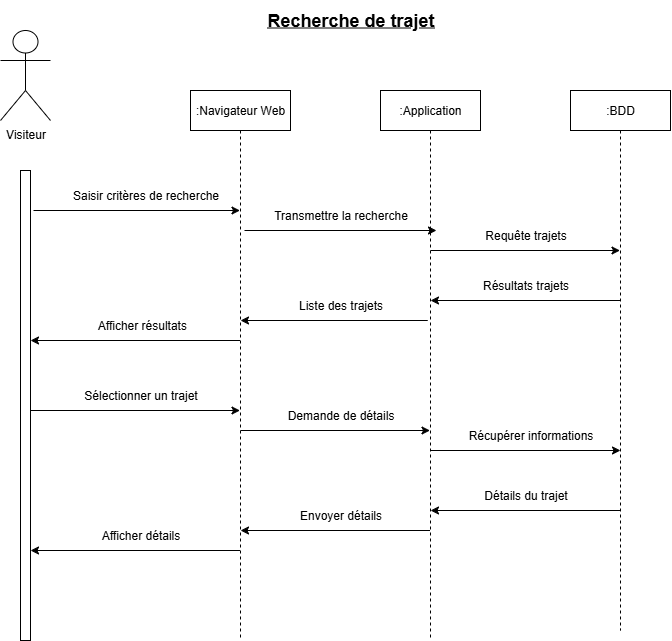

The diagram above was exported from draw.io. Its source (the exported page's mxGraphModel, read from the mxfile embedded in the PNG):
<mxGraphModel dx="1546" dy="850" grid="1" gridSize="10" guides="1" tooltips="1" connect="1" arrows="1" fold="1" page="1" pageScale="1" pageWidth="827" pageHeight="1169" math="0" shadow="0">
  <root>
    <mxCell id="0" />
    <mxCell id="1" parent="0" />
    <mxCell id="u08mMgwyORJ66Q_X4Kih-1" value="Visiteur" style="shape=umlActor;verticalLabelPosition=bottom;verticalAlign=top;html=1;outlineConnect=0;" parent="1" vertex="1">
      <mxGeometry x="40" y="40" width="50" height="90" as="geometry" />
    </mxCell>
    <mxCell id="u08mMgwyORJ66Q_X4Kih-4" value="" style="html=1;points=[[0,0,0,0,5],[0,1,0,0,-5],[1,0,0,0,5],[1,1,0,0,-5]];perimeter=orthogonalPerimeter;outlineConnect=0;targetShapes=umlLifeline;portConstraint=eastwest;newEdgeStyle={&quot;curved&quot;:0,&quot;rounded&quot;:0};" parent="1" vertex="1">
      <mxGeometry x="60" y="180" width="10" height="470" as="geometry" />
    </mxCell>
    <mxCell id="u08mMgwyORJ66Q_X4Kih-6" value="Saisir critères de recherche" style="text;html=1;align=center;verticalAlign=middle;resizable=0;points=[];autosize=1;strokeColor=none;fillColor=none;" parent="1" vertex="1">
      <mxGeometry x="100" y="190" width="170" height="30" as="geometry" />
    </mxCell>
    <mxCell id="u08mMgwyORJ66Q_X4Kih-7" value=":Navigateur&amp;nbsp;&lt;span style=&quot;background-color: transparent; color: light-dark(rgb(0, 0, 0), rgb(255, 255, 255));&quot;&gt;Web&lt;/span&gt;" style="shape=umlLifeline;perimeter=lifelinePerimeter;whiteSpace=wrap;html=1;container=1;dropTarget=0;collapsible=0;recursiveResize=0;outlineConnect=0;portConstraint=eastwest;newEdgeStyle={&quot;curved&quot;:0,&quot;rounded&quot;:0};" parent="1" vertex="1">
      <mxGeometry x="230" y="100" width="100" height="550" as="geometry" />
    </mxCell>
    <mxCell id="u08mMgwyORJ66Q_X4Kih-8" value=":Application" style="shape=umlLifeline;perimeter=lifelinePerimeter;whiteSpace=wrap;html=1;container=1;dropTarget=0;collapsible=0;recursiveResize=0;outlineConnect=0;portConstraint=eastwest;newEdgeStyle={&quot;curved&quot;:0,&quot;rounded&quot;:0};" parent="1" vertex="1">
      <mxGeometry x="420" y="100" width="100" height="550" as="geometry" />
    </mxCell>
    <mxCell id="u08mMgwyORJ66Q_X4Kih-12" value="Transmettre la recherche" style="text;html=1;align=center;verticalAlign=middle;resizable=0;points=[];autosize=1;strokeColor=none;fillColor=none;" parent="1" vertex="1">
      <mxGeometry x="300" y="210" width="160" height="30" as="geometry" />
    </mxCell>
    <mxCell id="u08mMgwyORJ66Q_X4Kih-13" value="Requête trajets" style="text;html=1;align=center;verticalAlign=middle;resizable=0;points=[];autosize=1;strokeColor=none;fillColor=none;" parent="1" vertex="1">
      <mxGeometry x="515" y="230" width="100" height="30" as="geometry" />
    </mxCell>
    <mxCell id="u08mMgwyORJ66Q_X4Kih-14" value=":BDD" style="shape=umlLifeline;perimeter=lifelinePerimeter;whiteSpace=wrap;html=1;container=1;dropTarget=0;collapsible=0;recursiveResize=0;outlineConnect=0;portConstraint=eastwest;newEdgeStyle={&quot;curved&quot;:0,&quot;rounded&quot;:0};" parent="1" vertex="1">
      <mxGeometry x="610" y="100" width="100" height="540" as="geometry" />
    </mxCell>
    <mxCell id="u08mMgwyORJ66Q_X4Kih-15" value="Résultats trajets" style="text;html=1;align=center;verticalAlign=middle;resizable=0;points=[];autosize=1;strokeColor=none;fillColor=none;" parent="1" vertex="1">
      <mxGeometry x="510" y="280" width="110" height="30" as="geometry" />
    </mxCell>
    <mxCell id="u08mMgwyORJ66Q_X4Kih-16" value="Liste des trajets" style="text;html=1;align=center;verticalAlign=middle;resizable=0;points=[];autosize=1;strokeColor=none;fillColor=none;" parent="1" vertex="1">
      <mxGeometry x="325" y="300" width="110" height="30" as="geometry" />
    </mxCell>
    <mxCell id="u08mMgwyORJ66Q_X4Kih-17" value="&amp;nbsp;Afficher résultats" style="text;html=1;align=center;verticalAlign=middle;resizable=0;points=[];autosize=1;strokeColor=none;fillColor=none;" parent="1" vertex="1">
      <mxGeometry x="120" y="320" width="120" height="30" as="geometry" />
    </mxCell>
    <mxCell id="u08mMgwyORJ66Q_X4Kih-18" value="" style="endArrow=classic;html=1;rounded=0;" parent="1" target="u08mMgwyORJ66Q_X4Kih-7" edge="1">
      <mxGeometry width="50" height="50" relative="1" as="geometry">
        <mxPoint x="73" y="220" as="sourcePoint" />
        <mxPoint x="289.5" y="220" as="targetPoint" />
      </mxGeometry>
    </mxCell>
    <mxCell id="u08mMgwyORJ66Q_X4Kih-19" value="" style="endArrow=classic;html=1;rounded=0;exitX=0.475;exitY=0.42;exitDx=0;exitDy=0;exitPerimeter=0;" parent="1" edge="1">
      <mxGeometry width="50" height="50" relative="1" as="geometry">
        <mxPoint x="284" y="240.00000000000006" as="sourcePoint" />
        <mxPoint x="476" y="240.00000000000006" as="targetPoint" />
      </mxGeometry>
    </mxCell>
    <mxCell id="u08mMgwyORJ66Q_X4Kih-20" value="" style="endArrow=classic;html=1;rounded=0;" parent="1" edge="1">
      <mxGeometry width="50" height="50" relative="1" as="geometry">
        <mxPoint x="470" y="260" as="sourcePoint" />
        <mxPoint x="659.5" y="260" as="targetPoint" />
      </mxGeometry>
    </mxCell>
    <mxCell id="u08mMgwyORJ66Q_X4Kih-21" value="" style="endArrow=classic;html=1;rounded=0;" parent="1" edge="1">
      <mxGeometry width="50" height="50" relative="1" as="geometry">
        <mxPoint x="660" y="310" as="sourcePoint" />
        <mxPoint x="470" y="310" as="targetPoint" />
      </mxGeometry>
    </mxCell>
    <mxCell id="u08mMgwyORJ66Q_X4Kih-22" value="" style="endArrow=classic;html=1;rounded=0;" parent="1" edge="1">
      <mxGeometry width="50" height="50" relative="1" as="geometry">
        <mxPoint x="467.25" y="330" as="sourcePoint" />
        <mxPoint x="280" y="330" as="targetPoint" />
      </mxGeometry>
    </mxCell>
    <mxCell id="u08mMgwyORJ66Q_X4Kih-24" value="" style="endArrow=classic;html=1;rounded=0;" parent="1" source="u08mMgwyORJ66Q_X4Kih-7" edge="1">
      <mxGeometry width="50" height="50" relative="1" as="geometry">
        <mxPoint x="279.5" y="350" as="sourcePoint" />
        <mxPoint x="70" y="350" as="targetPoint" />
      </mxGeometry>
    </mxCell>
    <mxCell id="u08mMgwyORJ66Q_X4Kih-25" value="Sélectionner un trajet" style="text;html=1;align=center;verticalAlign=middle;resizable=0;points=[];autosize=1;strokeColor=none;fillColor=none;" parent="1" vertex="1">
      <mxGeometry x="110" y="390" width="140" height="30" as="geometry" />
    </mxCell>
    <mxCell id="u08mMgwyORJ66Q_X4Kih-26" value="Demande de détails" style="text;html=1;align=center;verticalAlign=middle;resizable=0;points=[];autosize=1;strokeColor=none;fillColor=none;" parent="1" vertex="1">
      <mxGeometry x="315" y="410" width="130" height="30" as="geometry" />
    </mxCell>
    <mxCell id="u08mMgwyORJ66Q_X4Kih-28" value="Récupérer informations" style="text;html=1;align=center;verticalAlign=middle;resizable=0;points=[];autosize=1;strokeColor=none;fillColor=none;" parent="1" vertex="1">
      <mxGeometry x="495" y="430" width="150" height="30" as="geometry" />
    </mxCell>
    <mxCell id="u08mMgwyORJ66Q_X4Kih-29" value="" style="endArrow=classic;html=1;rounded=0;" parent="1" edge="1">
      <mxGeometry width="50" height="50" relative="1" as="geometry">
        <mxPoint x="70" y="420" as="sourcePoint" />
        <mxPoint x="279.5" y="420" as="targetPoint" />
      </mxGeometry>
    </mxCell>
    <mxCell id="u08mMgwyORJ66Q_X4Kih-30" value="" style="endArrow=classic;html=1;rounded=0;" parent="1" target="u08mMgwyORJ66Q_X4Kih-8" edge="1">
      <mxGeometry width="50" height="50" relative="1" as="geometry">
        <mxPoint x="280" y="440" as="sourcePoint" />
        <mxPoint x="464.05" y="439.99999999999994" as="targetPoint" />
      </mxGeometry>
    </mxCell>
    <mxCell id="u08mMgwyORJ66Q_X4Kih-31" value="" style="endArrow=classic;html=1;rounded=0;" parent="1" edge="1">
      <mxGeometry width="50" height="50" relative="1" as="geometry">
        <mxPoint x="470" y="460" as="sourcePoint" />
        <mxPoint x="660" y="460" as="targetPoint" />
        <Array as="points">
          <mxPoint x="560.5" y="460" />
        </Array>
      </mxGeometry>
    </mxCell>
    <mxCell id="u08mMgwyORJ66Q_X4Kih-32" value="Détails du trajet" style="text;html=1;align=center;verticalAlign=middle;resizable=0;points=[];autosize=1;strokeColor=none;fillColor=none;" parent="1" vertex="1">
      <mxGeometry x="510" y="490" width="110" height="30" as="geometry" />
    </mxCell>
    <mxCell id="u08mMgwyORJ66Q_X4Kih-33" value="Envoyer détails" style="text;html=1;align=center;verticalAlign=middle;resizable=0;points=[];autosize=1;strokeColor=none;fillColor=none;" parent="1" vertex="1">
      <mxGeometry x="325" y="510" width="110" height="30" as="geometry" />
    </mxCell>
    <mxCell id="u08mMgwyORJ66Q_X4Kih-34" value="Afficher détails" style="text;html=1;align=center;verticalAlign=middle;resizable=0;points=[];autosize=1;strokeColor=none;fillColor=none;" parent="1" vertex="1">
      <mxGeometry x="130" y="530" width="100" height="30" as="geometry" />
    </mxCell>
    <mxCell id="u08mMgwyORJ66Q_X4Kih-35" value="" style="endArrow=classic;html=1;rounded=0;" parent="1" edge="1">
      <mxGeometry width="50" height="50" relative="1" as="geometry">
        <mxPoint x="660" y="520" as="sourcePoint" />
        <mxPoint x="470" y="520" as="targetPoint" />
      </mxGeometry>
    </mxCell>
    <mxCell id="u08mMgwyORJ66Q_X4Kih-36" value="" style="endArrow=classic;html=1;rounded=0;" parent="1" source="u08mMgwyORJ66Q_X4Kih-8" edge="1">
      <mxGeometry width="50" height="50" relative="1" as="geometry">
        <mxPoint x="465" y="540" as="sourcePoint" />
        <mxPoint x="280" y="540" as="targetPoint" />
      </mxGeometry>
    </mxCell>
    <mxCell id="u08mMgwyORJ66Q_X4Kih-37" value="" style="endArrow=classic;html=1;rounded=0;" parent="1" edge="1">
      <mxGeometry width="50" height="50" relative="1" as="geometry">
        <mxPoint x="279.5" y="560" as="sourcePoint" />
        <mxPoint x="70" y="560" as="targetPoint" />
      </mxGeometry>
    </mxCell>
    <mxCell id="u08mMgwyORJ66Q_X4Kih-38" value="Recherche de trajet" style="text;html=1;align=center;verticalAlign=middle;resizable=0;points=[];autosize=1;strokeColor=none;fillColor=none;fontSize=18;fontStyle=5" parent="1" vertex="1">
      <mxGeometry x="300" y="10" width="180" height="40" as="geometry" />
    </mxCell>
  </root>
</mxGraphModel>